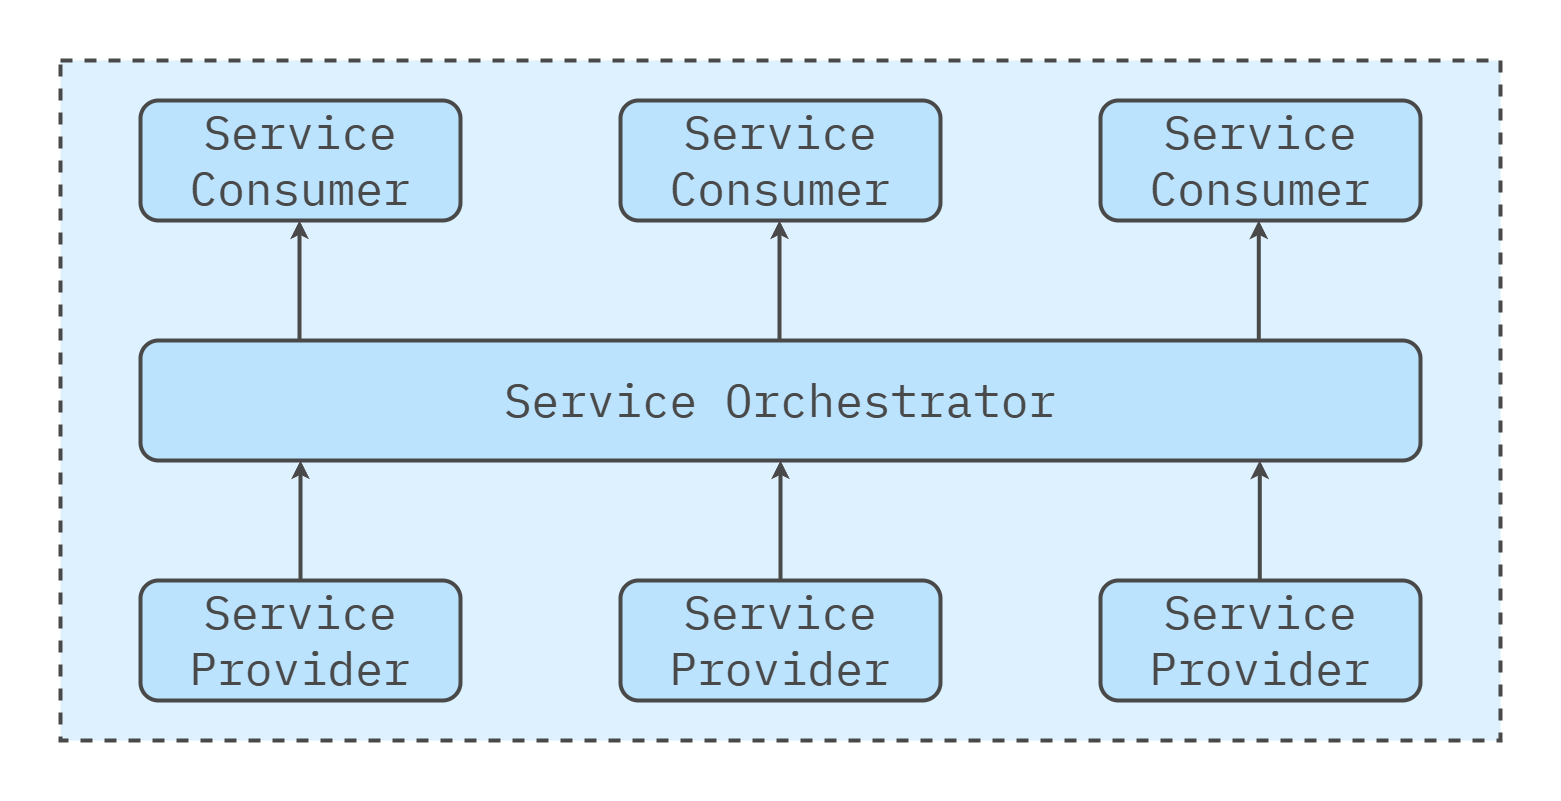

The diagram above was exported from draw.io. Its source (the exported page's mxGraphModel, read from the mxfile embedded in the PNG):
<mxGraphModel dx="2607" dy="1342" grid="1" gridSize="20" guides="1" tooltips="1" connect="1" arrows="1" fold="1" page="1" pageScale="1" pageWidth="1600" pageHeight="840" math="0" shadow="0">
  <root>
    <mxCell id="0" />
    <mxCell id="1" parent="0" />
    <mxCell id="Az0bFYg64EQcbs3Bumrs-12" value="" style="rounded=0;whiteSpace=wrap;html=1;strokeColor=none;strokeWidth=4;align=center;verticalAlign=middle;fontFamily=IBM Plex Mono;fontSource=https%3A%2F%2Ffonts.googleapis.com%2Fcss%3Ffamily%3DIBM%2BPlex%2BMono;fontSize=64;fontColor=#494949;fillColor=none;movable=0;resizable=0;rotatable=0;deletable=0;editable=0;locked=1;connectable=0;" parent="1" vertex="1">
      <mxGeometry x="20" y="20" width="1560" height="800" as="geometry" />
    </mxCell>
    <mxCell id="L3TbLjJM5cl4JLg-beqe-2" value="" style="rounded=0;whiteSpace=wrap;html=1;fillColor=#DDF1FE;strokeColor=#494949;strokeWidth=4;perimeterSpacing=1;dashed=1;movable=1;resizable=1;rotatable=1;deletable=1;editable=1;locked=0;connectable=1;" parent="1" vertex="1">
      <mxGeometry x="80" y="80" width="1440" height="680" as="geometry" />
    </mxCell>
    <mxCell id="L3TbLjJM5cl4JLg-beqe-4" value="Service Orchestrator" style="rounded=1;whiteSpace=wrap;html=1;fillColor=#bbe3fe;strokeColor=#494949;strokeWidth=4;fontFamily=IBM Plex Mono;fontSource=https%3A%2F%2Ffonts.googleapis.com%2Fcss%3Ffamily%3DIBM%2BPlex%2BMono;fontSize=46;fontColor=#494949;" parent="1" vertex="1">
      <mxGeometry x="160" y="360" width="1280" height="120" as="geometry" />
    </mxCell>
    <mxCell id="Az0bFYg64EQcbs3Bumrs-16" value="Service Provider" style="rounded=1;whiteSpace=wrap;html=1;fillColor=#bbe3fe;strokeColor=#494949;strokeWidth=4;fontFamily=IBM Plex Mono;fontSource=https%3A%2F%2Ffonts.googleapis.com%2Fcss%3Ffamily%3DIBM%2BPlex%2BMono;fontSize=46;fontColor=#494949;" parent="1" vertex="1">
      <mxGeometry x="1120" y="600" width="320" height="120" as="geometry" />
    </mxCell>
    <mxCell id="Az0bFYg64EQcbs3Bumrs-36" value="Service Provider" style="rounded=1;whiteSpace=wrap;html=1;fillColor=#bbe3fe;strokeColor=#494949;strokeWidth=4;fontFamily=IBM Plex Mono;fontSource=https%3A%2F%2Ffonts.googleapis.com%2Fcss%3Ffamily%3DIBM%2BPlex%2BMono;fontSize=46;fontColor=#494949;" parent="1" vertex="1">
      <mxGeometry x="160" y="600" width="320" height="120" as="geometry" />
    </mxCell>
    <mxCell id="Az0bFYg64EQcbs3Bumrs-37" value="Service Provider" style="rounded=1;whiteSpace=wrap;html=1;fillColor=#bbe3fe;strokeColor=#494949;strokeWidth=4;fontFamily=IBM Plex Mono;fontSource=https%3A%2F%2Ffonts.googleapis.com%2Fcss%3Ffamily%3DIBM%2BPlex%2BMono;fontSize=46;fontColor=#494949;" parent="1" vertex="1">
      <mxGeometry x="640" y="600" width="320" height="120" as="geometry" />
    </mxCell>
    <mxCell id="Az0bFYg64EQcbs3Bumrs-41" value="" style="endArrow=classic;html=1;rounded=0;fontFamily=IBM Plex Mono;fontSource=https%3A%2F%2Ffonts.googleapis.com%2Fcss%3Ffamily%3DIBM%2BPlex%2BMono;fontSize=64;fontColor=#494949;strokeColor=#494949;strokeWidth=4;exitX=0.5;exitY=0;exitDx=0;exitDy=0;startArrow=none;startFill=0;" parent="1" source="Az0bFYg64EQcbs3Bumrs-36" edge="1">
      <mxGeometry width="50" height="50" relative="1" as="geometry">
        <mxPoint x="300" y="540" as="sourcePoint" />
        <mxPoint x="320" y="480" as="targetPoint" />
      </mxGeometry>
    </mxCell>
    <mxCell id="Az0bFYg64EQcbs3Bumrs-44" value="" style="endArrow=classic;html=1;rounded=0;fontFamily=IBM Plex Mono;fontSource=https%3A%2F%2Ffonts.googleapis.com%2Fcss%3Ffamily%3DIBM%2BPlex%2BMono;fontSize=64;fontColor=#494949;strokeColor=#494949;strokeWidth=4;exitX=0.5;exitY=0;exitDx=0;exitDy=0;startArrow=none;startFill=0;" parent="1" edge="1">
      <mxGeometry width="50" height="50" relative="1" as="geometry">
        <mxPoint x="800" y="600" as="sourcePoint" />
        <mxPoint x="800" y="480" as="targetPoint" />
      </mxGeometry>
    </mxCell>
    <mxCell id="Az0bFYg64EQcbs3Bumrs-45" value="" style="endArrow=classic;html=1;rounded=0;fontFamily=IBM Plex Mono;fontSource=https%3A%2F%2Ffonts.googleapis.com%2Fcss%3Ffamily%3DIBM%2BPlex%2BMono;fontSize=64;fontColor=#494949;strokeColor=#494949;strokeWidth=4;exitX=0.5;exitY=0;exitDx=0;exitDy=0;startArrow=none;startFill=0;" parent="1" edge="1">
      <mxGeometry width="50" height="50" relative="1" as="geometry">
        <mxPoint x="1279.29" y="600" as="sourcePoint" />
        <mxPoint x="1279.29" y="480" as="targetPoint" />
      </mxGeometry>
    </mxCell>
    <mxCell id="zsraH-JQWBpZ2--GYmgu-1" value="Service Consumer" style="rounded=1;whiteSpace=wrap;html=1;fillColor=#bbe3fe;strokeColor=#494949;strokeWidth=4;fontFamily=IBM Plex Mono;fontSource=https%3A%2F%2Ffonts.googleapis.com%2Fcss%3Ffamily%3DIBM%2BPlex%2BMono;fontSize=46;fontColor=#494949;" vertex="1" parent="1">
      <mxGeometry x="1120" y="120" width="320" height="120" as="geometry" />
    </mxCell>
    <mxCell id="zsraH-JQWBpZ2--GYmgu-3" value="Service Consumer" style="rounded=1;whiteSpace=wrap;html=1;fillColor=#bbe3fe;strokeColor=#494949;strokeWidth=4;fontFamily=IBM Plex Mono;fontSource=https%3A%2F%2Ffonts.googleapis.com%2Fcss%3Ffamily%3DIBM%2BPlex%2BMono;fontSize=46;fontColor=#494949;" vertex="1" parent="1">
      <mxGeometry x="640" y="120" width="320" height="120" as="geometry" />
    </mxCell>
    <mxCell id="zsraH-JQWBpZ2--GYmgu-4" value="Service Consumer" style="rounded=1;whiteSpace=wrap;html=1;fillColor=#bbe3fe;strokeColor=#494949;strokeWidth=4;fontFamily=IBM Plex Mono;fontSource=https%3A%2F%2Ffonts.googleapis.com%2Fcss%3Ffamily%3DIBM%2BPlex%2BMono;fontSize=46;fontColor=#494949;" vertex="1" parent="1">
      <mxGeometry x="160" y="120" width="320" height="120" as="geometry" />
    </mxCell>
    <mxCell id="zsraH-JQWBpZ2--GYmgu-5" value="" style="endArrow=classic;html=1;rounded=0;fontFamily=IBM Plex Mono;fontSource=https%3A%2F%2Ffonts.googleapis.com%2Fcss%3Ffamily%3DIBM%2BPlex%2BMono;fontSize=64;fontColor=#494949;strokeColor=#494949;strokeWidth=4;exitX=0.5;exitY=0;exitDx=0;exitDy=0;startArrow=none;startFill=0;" edge="1" parent="1">
      <mxGeometry width="50" height="50" relative="1" as="geometry">
        <mxPoint x="319" y="360" as="sourcePoint" />
        <mxPoint x="319" y="240" as="targetPoint" />
      </mxGeometry>
    </mxCell>
    <mxCell id="zsraH-JQWBpZ2--GYmgu-6" value="" style="endArrow=classic;html=1;rounded=0;fontFamily=IBM Plex Mono;fontSource=https%3A%2F%2Ffonts.googleapis.com%2Fcss%3Ffamily%3DIBM%2BPlex%2BMono;fontSize=64;fontColor=#494949;strokeColor=#494949;strokeWidth=4;exitX=0.5;exitY=0;exitDx=0;exitDy=0;startArrow=none;startFill=0;" edge="1" parent="1">
      <mxGeometry width="50" height="50" relative="1" as="geometry">
        <mxPoint x="799" y="360" as="sourcePoint" />
        <mxPoint x="799" y="240" as="targetPoint" />
      </mxGeometry>
    </mxCell>
    <mxCell id="zsraH-JQWBpZ2--GYmgu-7" value="" style="endArrow=classic;html=1;rounded=0;fontFamily=IBM Plex Mono;fontSource=https%3A%2F%2Ffonts.googleapis.com%2Fcss%3Ffamily%3DIBM%2BPlex%2BMono;fontSize=64;fontColor=#494949;strokeColor=#494949;strokeWidth=4;exitX=0.5;exitY=0;exitDx=0;exitDy=0;startArrow=none;startFill=0;" edge="1" parent="1">
      <mxGeometry width="50" height="50" relative="1" as="geometry">
        <mxPoint x="1278.29" y="360" as="sourcePoint" />
        <mxPoint x="1278.29" y="240" as="targetPoint" />
      </mxGeometry>
    </mxCell>
  </root>
</mxGraphModel>